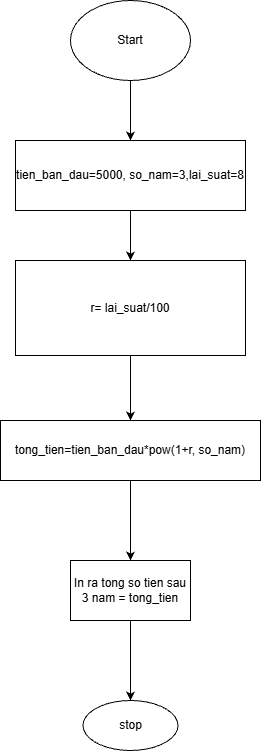

The diagram above was exported from draw.io. Its source (the exported page's mxGraphModel, read from the mxfile embedded in the PNG):
<mxGraphModel dx="1212" dy="2261" grid="1" gridSize="10" guides="1" tooltips="1" connect="1" arrows="1" fold="1" page="0" pageScale="1" pageWidth="827" pageHeight="1169" background="none" math="0" shadow="0">
  <root>
    <mxCell id="0" />
    <mxCell id="1" parent="0" />
    <mxCell id="WUguyDr-72G6bgrujYKg-3" edge="1" parent="1" source="WUguyDr-72G6bgrujYKg-1" style="edgeStyle=orthogonalEdgeStyle;rounded=0;orthogonalLoop=1;jettySize=auto;html=1;" target="WUguyDr-72G6bgrujYKg-2" value="">
      <mxGeometry relative="1" as="geometry" />
    </mxCell>
    <mxCell id="WUguyDr-72G6bgrujYKg-1" parent="1" style="ellipse;whiteSpace=wrap;html=1;" value="Start" vertex="1">
      <mxGeometry height="80" width="120" x="345" y="-1330" as="geometry" />
    </mxCell>
    <mxCell id="WUguyDr-72G6bgrujYKg-5" edge="1" parent="1" source="WUguyDr-72G6bgrujYKg-2" style="edgeStyle=orthogonalEdgeStyle;rounded=0;orthogonalLoop=1;jettySize=auto;html=1;" target="WUguyDr-72G6bgrujYKg-4" value="">
      <mxGeometry relative="1" as="geometry" />
    </mxCell>
    <mxCell id="WUguyDr-72G6bgrujYKg-2" parent="1" style="whiteSpace=wrap;html=1;" value="tien_ban_dau=5000, so_nam=3,lai_suat=8" vertex="1">
      <mxGeometry height="70" width="230" x="290" y="-1190" as="geometry" />
    </mxCell>
    <mxCell id="WUguyDr-72G6bgrujYKg-7" edge="1" parent="1" source="WUguyDr-72G6bgrujYKg-4" style="edgeStyle=orthogonalEdgeStyle;rounded=0;orthogonalLoop=1;jettySize=auto;html=1;" target="WUguyDr-72G6bgrujYKg-6" value="">
      <mxGeometry relative="1" as="geometry" />
    </mxCell>
    <mxCell id="WUguyDr-72G6bgrujYKg-4" parent="1" style="whiteSpace=wrap;html=1;" value="r= lai_suat/100" vertex="1">
      <mxGeometry height="95" width="230" x="290" y="-1070" as="geometry" />
    </mxCell>
    <mxCell id="WUguyDr-72G6bgrujYKg-11" edge="1" parent="1" source="WUguyDr-72G6bgrujYKg-6" style="edgeStyle=orthogonalEdgeStyle;rounded=0;orthogonalLoop=1;jettySize=auto;html=1;" target="WUguyDr-72G6bgrujYKg-10" value="">
      <mxGeometry relative="1" as="geometry" />
    </mxCell>
    <mxCell id="WUguyDr-72G6bgrujYKg-6" parent="1" style="whiteSpace=wrap;html=1;" value="tong_tien=tien_ban_dau*pow(1+r, so_nam)" vertex="1">
      <mxGeometry height="60" width="260" x="275" y="-910" as="geometry" />
    </mxCell>
    <mxCell id="WUguyDr-72G6bgrujYKg-13" edge="1" parent="1" source="WUguyDr-72G6bgrujYKg-10" style="edgeStyle=orthogonalEdgeStyle;rounded=0;orthogonalLoop=1;jettySize=auto;html=1;" target="WUguyDr-72G6bgrujYKg-12" value="">
      <mxGeometry relative="1" as="geometry" />
    </mxCell>
    <mxCell id="WUguyDr-72G6bgrujYKg-10" parent="1" style="whiteSpace=wrap;html=1;" value="In ra tong so tien sau 3 nam = tong_tien" vertex="1">
      <mxGeometry height="60" width="120" x="345" y="-770" as="geometry" />
    </mxCell>
    <mxCell id="WUguyDr-72G6bgrujYKg-12" parent="1" style="ellipse;whiteSpace=wrap;html=1;" value="stop" vertex="1">
      <mxGeometry height="50" width="95" x="357.5" y="-630" as="geometry" />
    </mxCell>
  </root>
</mxGraphModel>